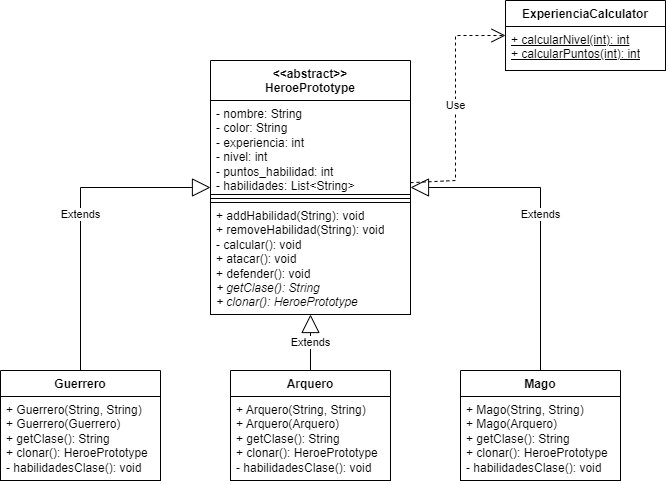

The diagram above was exported from draw.io. Its source (the exported page's mxGraphModel, read from the mxfile embedded in the PNG):
<mxGraphModel dx="789" dy="914" grid="1" gridSize="10" guides="1" tooltips="1" connect="1" arrows="1" fold="1" page="1" pageScale="1" pageWidth="850" pageHeight="1100" math="0" shadow="0">
  <root>
    <mxCell id="0" />
    <mxCell id="1" parent="0" />
    <mxCell id="XRcR2p-Eohn-MshyUAD4-1" value="&lt;div&gt;&amp;lt;&amp;lt;abstract&amp;gt;&amp;gt;&lt;/div&gt;HeroePrototype" style="swimlane;fontStyle=1;align=center;verticalAlign=top;childLayout=stackLayout;horizontal=1;startSize=40;horizontalStack=0;resizeParent=1;resizeParentMax=0;resizeLast=0;collapsible=1;marginBottom=0;whiteSpace=wrap;html=1;fillColor=#FFFFFF;strokeColor=default;" vertex="1" parent="1">
      <mxGeometry x="325" y="260" width="200" height="254" as="geometry">
        <mxRectangle x="310" y="110" width="120" height="30" as="alternateBounds" />
      </mxGeometry>
    </mxCell>
    <mxCell id="XRcR2p-Eohn-MshyUAD4-2" value="- nombre: String&lt;div&gt;- color: String&lt;br&gt;&lt;/div&gt;&lt;div&gt;- experiencia: int&lt;br&gt;&lt;/div&gt;&lt;div&gt;- nivel: int&lt;br&gt;&lt;/div&gt;&lt;div&gt;- puntos_habilidad: int&lt;br&gt;&lt;/div&gt;&lt;div&gt;- habilidades: List&amp;lt;String&amp;gt;&lt;br&gt;&lt;/div&gt;" style="text;strokeColor=default;fillColor=#FFFFFF;align=left;verticalAlign=top;spacingLeft=4;spacingRight=4;overflow=hidden;rotatable=0;points=[[0,0.5],[1,0.5]];portConstraint=eastwest;whiteSpace=wrap;html=1;" vertex="1" parent="XRcR2p-Eohn-MshyUAD4-1">
      <mxGeometry y="40" width="200" height="94" as="geometry" />
    </mxCell>
    <mxCell id="XRcR2p-Eohn-MshyUAD4-3" value="" style="line;strokeWidth=1;fillColor=#FFFFFF;align=left;verticalAlign=middle;spacingTop=-1;spacingLeft=3;spacingRight=3;rotatable=0;labelPosition=right;points=[];portConstraint=eastwest;strokeColor=default;" vertex="1" parent="XRcR2p-Eohn-MshyUAD4-1">
      <mxGeometry y="134" width="200" height="8" as="geometry" />
    </mxCell>
    <mxCell id="XRcR2p-Eohn-MshyUAD4-4" value="+ addHabilidad(String): void&lt;br&gt;&lt;div&gt;&lt;span style=&quot;background-color: initial;&quot;&gt;+ removeHabilidad(String): void&lt;/span&gt;&lt;/div&gt;&lt;div&gt;&lt;span style=&quot;background-color: initial;&quot;&gt;- calcular(): void&lt;/span&gt;&lt;br&gt;&lt;/div&gt;&lt;div&gt;+ atacar(): void&lt;br&gt;&lt;/div&gt;&lt;div&gt;+ defender(): void&lt;br&gt;&lt;/div&gt;&lt;div&gt;&lt;i&gt;+ getClase(): String&lt;br&gt;&lt;/i&gt;&lt;/div&gt;&lt;div&gt;&lt;i&gt;+ clonar(): HeroePrototype&lt;/i&gt;&lt;/div&gt;&lt;div&gt;&lt;br&gt;&lt;/div&gt;" style="text;strokeColor=default;fillColor=#FFFFFF;align=left;verticalAlign=top;spacingLeft=4;spacingRight=4;overflow=hidden;rotatable=0;points=[[0,0.5],[1,0.5]];portConstraint=eastwest;whiteSpace=wrap;html=1;" vertex="1" parent="XRcR2p-Eohn-MshyUAD4-1">
      <mxGeometry y="142" width="200" height="112" as="geometry" />
    </mxCell>
    <mxCell id="XRcR2p-Eohn-MshyUAD4-18" value="Guerrero" style="swimlane;fontStyle=1;align=center;verticalAlign=top;childLayout=stackLayout;horizontal=1;startSize=26;horizontalStack=0;resizeParent=1;resizeParentMax=0;resizeLast=0;collapsible=1;marginBottom=0;whiteSpace=wrap;html=1;fillColor=#FFFFFF;strokeColor=default;" vertex="1" parent="1">
      <mxGeometry x="115" y="570" width="160" height="110" as="geometry" />
    </mxCell>
    <mxCell id="XRcR2p-Eohn-MshyUAD4-21" value="&lt;div&gt;+ Guerrero(String, String)&lt;br&gt;&lt;/div&gt;&lt;div&gt;+ Guerrero(Guerrero)&lt;/div&gt;&lt;div&gt;+ getClase(): String&lt;br&gt;&lt;/div&gt;&lt;div&gt;+ clonar(): HeroePrototype&lt;br&gt;&lt;/div&gt;&lt;div&gt;- habilidadesClase(): void&lt;br&gt;&lt;/div&gt;" style="text;strokeColor=default;fillColor=#FFFFFF;align=left;verticalAlign=top;spacingLeft=4;spacingRight=4;overflow=hidden;rotatable=0;points=[[0,0.5],[1,0.5]];portConstraint=eastwest;whiteSpace=wrap;html=1;" vertex="1" parent="XRcR2p-Eohn-MshyUAD4-18">
      <mxGeometry y="26" width="160" height="84" as="geometry" />
    </mxCell>
    <mxCell id="XRcR2p-Eohn-MshyUAD4-26" value="Arquero" style="swimlane;fontStyle=1;align=center;verticalAlign=top;childLayout=stackLayout;horizontal=1;startSize=26;horizontalStack=0;resizeParent=1;resizeParentMax=0;resizeLast=0;collapsible=1;marginBottom=0;whiteSpace=wrap;html=1;fillColor=#FFFFFF;strokeColor=default;" vertex="1" parent="1">
      <mxGeometry x="345" y="570" width="160" height="110" as="geometry" />
    </mxCell>
    <mxCell id="XRcR2p-Eohn-MshyUAD4-27" value="&lt;div&gt;+ Arquero(String, String)&lt;br&gt;&lt;/div&gt;&lt;div&gt;+ Arquero(Arquero)&lt;/div&gt;&lt;div&gt;+ getClase(): String&lt;br&gt;&lt;/div&gt;&lt;div&gt;+ clonar(): HeroePrototype&lt;br&gt;&lt;/div&gt;&lt;div&gt;- habilidadesClase(): void&lt;br&gt;&lt;/div&gt;" style="text;strokeColor=default;fillColor=#FFFFFF;align=left;verticalAlign=top;spacingLeft=4;spacingRight=4;overflow=hidden;rotatable=0;points=[[0,0.5],[1,0.5]];portConstraint=eastwest;whiteSpace=wrap;html=1;" vertex="1" parent="XRcR2p-Eohn-MshyUAD4-26">
      <mxGeometry y="26" width="160" height="84" as="geometry" />
    </mxCell>
    <mxCell id="XRcR2p-Eohn-MshyUAD4-28" value="Mago" style="swimlane;fontStyle=1;align=center;verticalAlign=top;childLayout=stackLayout;horizontal=1;startSize=26;horizontalStack=0;resizeParent=1;resizeParentMax=0;resizeLast=0;collapsible=1;marginBottom=0;whiteSpace=wrap;html=1;fillColor=#FFFFFF;strokeColor=default;" vertex="1" parent="1">
      <mxGeometry x="575" y="570" width="160" height="110" as="geometry" />
    </mxCell>
    <mxCell id="XRcR2p-Eohn-MshyUAD4-29" value="&lt;div&gt;+ Mago(String, String)&lt;br&gt;&lt;/div&gt;&lt;div&gt;+ Mago(Arquero)&lt;/div&gt;&lt;div&gt;+ getClase(): String&lt;br&gt;&lt;/div&gt;&lt;div&gt;+ clonar(): HeroePrototype&lt;br&gt;&lt;/div&gt;&lt;div&gt;- habilidadesClase(): void&lt;br&gt;&lt;/div&gt;" style="text;strokeColor=default;fillColor=#FFFFFF;align=left;verticalAlign=top;spacingLeft=4;spacingRight=4;overflow=hidden;rotatable=0;points=[[0,0.5],[1,0.5]];portConstraint=eastwest;whiteSpace=wrap;html=1;" vertex="1" parent="XRcR2p-Eohn-MshyUAD4-28">
      <mxGeometry y="26" width="160" height="84" as="geometry" />
    </mxCell>
    <mxCell id="XRcR2p-Eohn-MshyUAD4-30" value="Extends" style="endArrow=block;endSize=16;endFill=0;html=1;rounded=0;fillColor=#FFFFFF;strokeColor=default;" edge="1" parent="1" source="XRcR2p-Eohn-MshyUAD4-18" target="XRcR2p-Eohn-MshyUAD4-1">
      <mxGeometry width="160" relative="1" as="geometry">
        <mxPoint x="203" y="572.02" as="sourcePoint" />
        <mxPoint x="203" y="480" as="targetPoint" />
        <Array as="points">
          <mxPoint x="195" y="387" />
        </Array>
      </mxGeometry>
    </mxCell>
    <mxCell id="XRcR2p-Eohn-MshyUAD4-32" value="Extends" style="endArrow=block;endSize=16;endFill=0;html=1;rounded=0;fillColor=#FFFFFF;strokeColor=default;" edge="1" parent="1" source="XRcR2p-Eohn-MshyUAD4-28" target="XRcR2p-Eohn-MshyUAD4-1">
      <mxGeometry width="160" relative="1" as="geometry">
        <mxPoint x="645" y="514" as="sourcePoint" />
        <mxPoint x="805" y="514" as="targetPoint" />
        <Array as="points">
          <mxPoint x="655" y="387" />
        </Array>
      </mxGeometry>
    </mxCell>
    <mxCell id="XRcR2p-Eohn-MshyUAD4-33" value="Extends" style="endArrow=block;endSize=16;endFill=0;html=1;rounded=0;fillColor=#FFFFFF;strokeColor=default;" edge="1" parent="1" source="XRcR2p-Eohn-MshyUAD4-26" target="XRcR2p-Eohn-MshyUAD4-1">
      <mxGeometry width="160" relative="1" as="geometry">
        <mxPoint x="395" y="550" as="sourcePoint" />
        <mxPoint x="555" y="550" as="targetPoint" />
      </mxGeometry>
    </mxCell>
    <mxCell id="XRcR2p-Eohn-MshyUAD4-34" value="ExperienciaCalculator" style="swimlane;fontStyle=1;align=center;verticalAlign=top;childLayout=stackLayout;horizontal=1;startSize=26;horizontalStack=0;resizeParent=1;resizeParentMax=0;resizeLast=0;collapsible=1;marginBottom=0;whiteSpace=wrap;html=1;fillColor=#FFFFFF;strokeColor=default;" vertex="1" parent="1">
      <mxGeometry x="620" y="200" width="160" height="70" as="geometry" />
    </mxCell>
    <mxCell id="XRcR2p-Eohn-MshyUAD4-35" value="&lt;div&gt;&lt;u&gt;+ calcularNivel(int): int&lt;br&gt;&lt;/u&gt;&lt;/div&gt;&lt;div&gt;&lt;div&gt;&lt;u&gt;+ calcularPuntos(int): int&lt;br&gt;&lt;/u&gt;&lt;/div&gt;&lt;div&gt;&lt;br&gt;&lt;/div&gt;&lt;/div&gt;" style="text;strokeColor=default;fillColor=#FFFFFF;align=left;verticalAlign=top;spacingLeft=4;spacingRight=4;overflow=hidden;rotatable=0;points=[[0,0.5],[1,0.5]];portConstraint=eastwest;whiteSpace=wrap;html=1;" vertex="1" parent="XRcR2p-Eohn-MshyUAD4-34">
      <mxGeometry y="26" width="160" height="44" as="geometry" />
    </mxCell>
    <mxCell id="XRcR2p-Eohn-MshyUAD4-36" value="Use" style="endArrow=open;endSize=12;dashed=1;html=1;rounded=0;fillColor=#FFFFFF;strokeColor=default;" edge="1" parent="1" source="XRcR2p-Eohn-MshyUAD4-1" target="XRcR2p-Eohn-MshyUAD4-34">
      <mxGeometry width="160" relative="1" as="geometry">
        <mxPoint x="525" y="347" as="sourcePoint" />
        <mxPoint x="685" y="280" as="targetPoint" />
        <Array as="points">
          <mxPoint x="570" y="380" />
          <mxPoint x="570" y="235" />
        </Array>
      </mxGeometry>
    </mxCell>
  </root>
</mxGraphModel>